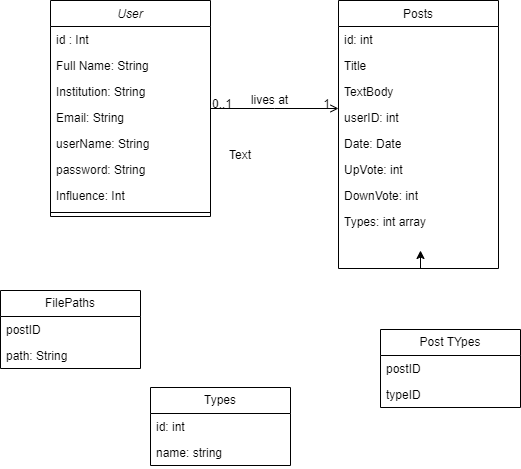

The diagram above was exported from draw.io. Its source (the exported page's mxGraphModel, read from the mxfile embedded in the PNG):
<mxGraphModel dx="794" dy="734" grid="1" gridSize="10" guides="1" tooltips="1" connect="1" arrows="1" fold="1" page="1" pageScale="1" pageWidth="827" pageHeight="1169" math="0" shadow="0">
  <root>
    <mxCell id="WIyWlLk6GJQsqaUBKTNV-0" />
    <mxCell id="WIyWlLk6GJQsqaUBKTNV-1" parent="WIyWlLk6GJQsqaUBKTNV-0" />
    <mxCell id="zkfFHV4jXpPFQw0GAbJ--0" value="User" style="swimlane;fontStyle=2;align=center;verticalAlign=top;childLayout=stackLayout;horizontal=1;startSize=26;horizontalStack=0;resizeParent=1;resizeLast=0;collapsible=1;marginBottom=0;rounded=0;shadow=0;strokeWidth=1;" parent="WIyWlLk6GJQsqaUBKTNV-1" vertex="1">
      <mxGeometry x="220" y="120" width="160" height="216" as="geometry">
        <mxRectangle x="230" y="140" width="160" height="26" as="alternateBounds" />
      </mxGeometry>
    </mxCell>
    <mxCell id="DBN57J7cen4tWR2EgbHX-3" value="id : Int" style="text;strokeColor=none;fillColor=none;align=left;verticalAlign=top;spacingLeft=4;spacingRight=4;overflow=hidden;rotatable=0;points=[[0,0.5],[1,0.5]];portConstraint=eastwest;whiteSpace=wrap;html=1;" vertex="1" parent="zkfFHV4jXpPFQw0GAbJ--0">
      <mxGeometry y="26" width="160" height="26" as="geometry" />
    </mxCell>
    <mxCell id="zkfFHV4jXpPFQw0GAbJ--1" value="Full Name: String" style="text;align=left;verticalAlign=top;spacingLeft=4;spacingRight=4;overflow=hidden;rotatable=0;points=[[0,0.5],[1,0.5]];portConstraint=eastwest;" parent="zkfFHV4jXpPFQw0GAbJ--0" vertex="1">
      <mxGeometry y="52" width="160" height="26" as="geometry" />
    </mxCell>
    <mxCell id="zkfFHV4jXpPFQw0GAbJ--2" value="Institution: String" style="text;align=left;verticalAlign=top;spacingLeft=4;spacingRight=4;overflow=hidden;rotatable=0;points=[[0,0.5],[1,0.5]];portConstraint=eastwest;rounded=0;shadow=0;html=0;" parent="zkfFHV4jXpPFQw0GAbJ--0" vertex="1">
      <mxGeometry y="78" width="160" height="26" as="geometry" />
    </mxCell>
    <mxCell id="zkfFHV4jXpPFQw0GAbJ--3" value="Email: String" style="text;align=left;verticalAlign=top;spacingLeft=4;spacingRight=4;overflow=hidden;rotatable=0;points=[[0,0.5],[1,0.5]];portConstraint=eastwest;rounded=0;shadow=0;html=0;" parent="zkfFHV4jXpPFQw0GAbJ--0" vertex="1">
      <mxGeometry y="104" width="160" height="26" as="geometry" />
    </mxCell>
    <mxCell id="DBN57J7cen4tWR2EgbHX-1" value="userName: String" style="text;strokeColor=none;fillColor=none;align=left;verticalAlign=top;spacingLeft=4;spacingRight=4;overflow=hidden;rotatable=0;points=[[0,0.5],[1,0.5]];portConstraint=eastwest;whiteSpace=wrap;html=1;" vertex="1" parent="zkfFHV4jXpPFQw0GAbJ--0">
      <mxGeometry y="130" width="160" height="26" as="geometry" />
    </mxCell>
    <mxCell id="DBN57J7cen4tWR2EgbHX-2" value="password: String" style="text;strokeColor=none;fillColor=none;align=left;verticalAlign=top;spacingLeft=4;spacingRight=4;overflow=hidden;rotatable=0;points=[[0,0.5],[1,0.5]];portConstraint=eastwest;whiteSpace=wrap;html=1;" vertex="1" parent="zkfFHV4jXpPFQw0GAbJ--0">
      <mxGeometry y="156" width="160" height="26" as="geometry" />
    </mxCell>
    <mxCell id="DBN57J7cen4tWR2EgbHX-5" value="Influence: Int" style="text;strokeColor=none;fillColor=none;align=left;verticalAlign=top;spacingLeft=4;spacingRight=4;overflow=hidden;rotatable=0;points=[[0,0.5],[1,0.5]];portConstraint=eastwest;whiteSpace=wrap;html=1;" vertex="1" parent="zkfFHV4jXpPFQw0GAbJ--0">
      <mxGeometry y="182" width="160" height="26" as="geometry" />
    </mxCell>
    <mxCell id="zkfFHV4jXpPFQw0GAbJ--4" value="" style="line;html=1;strokeWidth=1;align=left;verticalAlign=middle;spacingTop=-1;spacingLeft=3;spacingRight=3;rotatable=0;labelPosition=right;points=[];portConstraint=eastwest;" parent="zkfFHV4jXpPFQw0GAbJ--0" vertex="1">
      <mxGeometry y="208" width="160" height="8" as="geometry" />
    </mxCell>
    <mxCell id="DBN57J7cen4tWR2EgbHX-13" style="edgeStyle=orthogonalEdgeStyle;rounded=0;orthogonalLoop=1;jettySize=auto;html=1;exitX=0.5;exitY=1;exitDx=0;exitDy=0;" edge="1" parent="WIyWlLk6GJQsqaUBKTNV-1" source="zkfFHV4jXpPFQw0GAbJ--17">
      <mxGeometry relative="1" as="geometry">
        <mxPoint x="590" y="370" as="targetPoint" />
      </mxGeometry>
    </mxCell>
    <mxCell id="zkfFHV4jXpPFQw0GAbJ--17" value="Posts" style="swimlane;fontStyle=0;align=center;verticalAlign=top;childLayout=stackLayout;horizontal=1;startSize=26;horizontalStack=0;resizeParent=1;resizeLast=0;collapsible=1;marginBottom=0;rounded=0;shadow=0;strokeWidth=1;" parent="WIyWlLk6GJQsqaUBKTNV-1" vertex="1">
      <mxGeometry x="508" y="120" width="160" height="268" as="geometry">
        <mxRectangle x="550" y="140" width="160" height="26" as="alternateBounds" />
      </mxGeometry>
    </mxCell>
    <mxCell id="zkfFHV4jXpPFQw0GAbJ--18" value="id: int" style="text;align=left;verticalAlign=top;spacingLeft=4;spacingRight=4;overflow=hidden;rotatable=0;points=[[0,0.5],[1,0.5]];portConstraint=eastwest;" parent="zkfFHV4jXpPFQw0GAbJ--17" vertex="1">
      <mxGeometry y="26" width="160" height="26" as="geometry" />
    </mxCell>
    <mxCell id="zkfFHV4jXpPFQw0GAbJ--19" value="Title" style="text;align=left;verticalAlign=top;spacingLeft=4;spacingRight=4;overflow=hidden;rotatable=0;points=[[0,0.5],[1,0.5]];portConstraint=eastwest;rounded=0;shadow=0;html=0;" parent="zkfFHV4jXpPFQw0GAbJ--17" vertex="1">
      <mxGeometry y="52" width="160" height="26" as="geometry" />
    </mxCell>
    <mxCell id="zkfFHV4jXpPFQw0GAbJ--20" value="TextBody" style="text;align=left;verticalAlign=top;spacingLeft=4;spacingRight=4;overflow=hidden;rotatable=0;points=[[0,0.5],[1,0.5]];portConstraint=eastwest;rounded=0;shadow=0;html=0;" parent="zkfFHV4jXpPFQw0GAbJ--17" vertex="1">
      <mxGeometry y="78" width="160" height="26" as="geometry" />
    </mxCell>
    <mxCell id="zkfFHV4jXpPFQw0GAbJ--22" value="userID: int" style="text;align=left;verticalAlign=top;spacingLeft=4;spacingRight=4;overflow=hidden;rotatable=0;points=[[0,0.5],[1,0.5]];portConstraint=eastwest;rounded=0;shadow=0;html=0;" parent="zkfFHV4jXpPFQw0GAbJ--17" vertex="1">
      <mxGeometry y="104" width="160" height="26" as="geometry" />
    </mxCell>
    <mxCell id="DBN57J7cen4tWR2EgbHX-4" value="Date: Date" style="text;strokeColor=none;fillColor=none;align=left;verticalAlign=top;spacingLeft=4;spacingRight=4;overflow=hidden;rotatable=0;points=[[0,0.5],[1,0.5]];portConstraint=eastwest;whiteSpace=wrap;html=1;" vertex="1" parent="zkfFHV4jXpPFQw0GAbJ--17">
      <mxGeometry y="130" width="160" height="26" as="geometry" />
    </mxCell>
    <mxCell id="DBN57J7cen4tWR2EgbHX-6" value="UpVote: int" style="text;strokeColor=none;fillColor=none;align=left;verticalAlign=top;spacingLeft=4;spacingRight=4;overflow=hidden;rotatable=0;points=[[0,0.5],[1,0.5]];portConstraint=eastwest;whiteSpace=wrap;html=1;" vertex="1" parent="zkfFHV4jXpPFQw0GAbJ--17">
      <mxGeometry y="156" width="160" height="26" as="geometry" />
    </mxCell>
    <mxCell id="DBN57J7cen4tWR2EgbHX-7" value="DownVote: int" style="text;strokeColor=none;fillColor=none;align=left;verticalAlign=top;spacingLeft=4;spacingRight=4;overflow=hidden;rotatable=0;points=[[0,0.5],[1,0.5]];portConstraint=eastwest;whiteSpace=wrap;html=1;" vertex="1" parent="zkfFHV4jXpPFQw0GAbJ--17">
      <mxGeometry y="182" width="160" height="26" as="geometry" />
    </mxCell>
    <mxCell id="DBN57J7cen4tWR2EgbHX-8" value="Types: int array" style="text;strokeColor=none;fillColor=none;align=left;verticalAlign=top;spacingLeft=4;spacingRight=4;overflow=hidden;rotatable=0;points=[[0,0.5],[1,0.5]];portConstraint=eastwest;whiteSpace=wrap;html=1;" vertex="1" parent="zkfFHV4jXpPFQw0GAbJ--17">
      <mxGeometry y="208" width="160" height="26" as="geometry" />
    </mxCell>
    <mxCell id="zkfFHV4jXpPFQw0GAbJ--26" value="" style="endArrow=open;shadow=0;strokeWidth=1;rounded=0;endFill=1;edgeStyle=elbowEdgeStyle;elbow=vertical;" parent="WIyWlLk6GJQsqaUBKTNV-1" source="zkfFHV4jXpPFQw0GAbJ--0" target="zkfFHV4jXpPFQw0GAbJ--17" edge="1">
      <mxGeometry x="0.5" y="41" relative="1" as="geometry">
        <mxPoint x="380" y="192" as="sourcePoint" />
        <mxPoint x="540" y="192" as="targetPoint" />
        <mxPoint x="-40" y="32" as="offset" />
      </mxGeometry>
    </mxCell>
    <mxCell id="zkfFHV4jXpPFQw0GAbJ--27" value="0..1" style="resizable=0;align=left;verticalAlign=bottom;labelBackgroundColor=none;fontSize=12;" parent="zkfFHV4jXpPFQw0GAbJ--26" connectable="0" vertex="1">
      <mxGeometry x="-1" relative="1" as="geometry">
        <mxPoint y="4" as="offset" />
      </mxGeometry>
    </mxCell>
    <mxCell id="zkfFHV4jXpPFQw0GAbJ--28" value="1" style="resizable=0;align=right;verticalAlign=bottom;labelBackgroundColor=none;fontSize=12;" parent="zkfFHV4jXpPFQw0GAbJ--26" connectable="0" vertex="1">
      <mxGeometry x="1" relative="1" as="geometry">
        <mxPoint x="-7" y="4" as="offset" />
      </mxGeometry>
    </mxCell>
    <mxCell id="zkfFHV4jXpPFQw0GAbJ--29" value="lives at" style="text;html=1;resizable=0;points=[];;align=center;verticalAlign=middle;labelBackgroundColor=none;rounded=0;shadow=0;strokeWidth=1;fontSize=12;" parent="zkfFHV4jXpPFQw0GAbJ--26" vertex="1" connectable="0">
      <mxGeometry x="0.5" y="49" relative="1" as="geometry">
        <mxPoint x="-38" y="40" as="offset" />
      </mxGeometry>
    </mxCell>
    <mxCell id="DBN57J7cen4tWR2EgbHX-0" value="Text" style="text;html=1;strokeColor=none;fillColor=none;align=center;verticalAlign=middle;whiteSpace=wrap;rounded=0;" vertex="1" parent="WIyWlLk6GJQsqaUBKTNV-1">
      <mxGeometry x="380" y="260" width="60" height="30" as="geometry" />
    </mxCell>
    <mxCell id="DBN57J7cen4tWR2EgbHX-9" value="FilePaths" style="swimlane;fontStyle=0;childLayout=stackLayout;horizontal=1;startSize=26;fillColor=none;horizontalStack=0;resizeParent=1;resizeParentMax=0;resizeLast=0;collapsible=1;marginBottom=0;whiteSpace=wrap;html=1;" vertex="1" parent="WIyWlLk6GJQsqaUBKTNV-1">
      <mxGeometry x="170" y="410" width="140" height="78" as="geometry" />
    </mxCell>
    <mxCell id="DBN57J7cen4tWR2EgbHX-10" value="postID" style="text;strokeColor=none;fillColor=none;align=left;verticalAlign=top;spacingLeft=4;spacingRight=4;overflow=hidden;rotatable=0;points=[[0,0.5],[1,0.5]];portConstraint=eastwest;whiteSpace=wrap;html=1;" vertex="1" parent="DBN57J7cen4tWR2EgbHX-9">
      <mxGeometry y="26" width="140" height="26" as="geometry" />
    </mxCell>
    <mxCell id="DBN57J7cen4tWR2EgbHX-11" value="path: String" style="text;strokeColor=none;fillColor=none;align=left;verticalAlign=top;spacingLeft=4;spacingRight=4;overflow=hidden;rotatable=0;points=[[0,0.5],[1,0.5]];portConstraint=eastwest;whiteSpace=wrap;html=1;" vertex="1" parent="DBN57J7cen4tWR2EgbHX-9">
      <mxGeometry y="52" width="140" height="26" as="geometry" />
    </mxCell>
    <mxCell id="DBN57J7cen4tWR2EgbHX-14" value="Types" style="swimlane;fontStyle=0;childLayout=stackLayout;horizontal=1;startSize=26;fillColor=none;horizontalStack=0;resizeParent=1;resizeParentMax=0;resizeLast=0;collapsible=1;marginBottom=0;whiteSpace=wrap;html=1;" vertex="1" parent="WIyWlLk6GJQsqaUBKTNV-1">
      <mxGeometry x="320" y="507" width="140" height="78" as="geometry" />
    </mxCell>
    <mxCell id="DBN57J7cen4tWR2EgbHX-15" value="id: int" style="text;strokeColor=none;fillColor=none;align=left;verticalAlign=top;spacingLeft=4;spacingRight=4;overflow=hidden;rotatable=0;points=[[0,0.5],[1,0.5]];portConstraint=eastwest;whiteSpace=wrap;html=1;" vertex="1" parent="DBN57J7cen4tWR2EgbHX-14">
      <mxGeometry y="26" width="140" height="26" as="geometry" />
    </mxCell>
    <mxCell id="DBN57J7cen4tWR2EgbHX-16" value="name: string" style="text;strokeColor=none;fillColor=none;align=left;verticalAlign=top;spacingLeft=4;spacingRight=4;overflow=hidden;rotatable=0;points=[[0,0.5],[1,0.5]];portConstraint=eastwest;whiteSpace=wrap;html=1;" vertex="1" parent="DBN57J7cen4tWR2EgbHX-14">
      <mxGeometry y="52" width="140" height="26" as="geometry" />
    </mxCell>
    <mxCell id="DBN57J7cen4tWR2EgbHX-18" value="Post TYpes" style="swimlane;fontStyle=0;childLayout=stackLayout;horizontal=1;startSize=26;fillColor=none;horizontalStack=0;resizeParent=1;resizeParentMax=0;resizeLast=0;collapsible=1;marginBottom=0;whiteSpace=wrap;html=1;" vertex="1" parent="WIyWlLk6GJQsqaUBKTNV-1">
      <mxGeometry x="550" y="449" width="140" height="78" as="geometry" />
    </mxCell>
    <mxCell id="DBN57J7cen4tWR2EgbHX-19" value="postID" style="text;strokeColor=none;fillColor=none;align=left;verticalAlign=top;spacingLeft=4;spacingRight=4;overflow=hidden;rotatable=0;points=[[0,0.5],[1,0.5]];portConstraint=eastwest;whiteSpace=wrap;html=1;" vertex="1" parent="DBN57J7cen4tWR2EgbHX-18">
      <mxGeometry y="26" width="140" height="26" as="geometry" />
    </mxCell>
    <mxCell id="DBN57J7cen4tWR2EgbHX-20" value="typeID" style="text;strokeColor=none;fillColor=none;align=left;verticalAlign=top;spacingLeft=4;spacingRight=4;overflow=hidden;rotatable=0;points=[[0,0.5],[1,0.5]];portConstraint=eastwest;whiteSpace=wrap;html=1;" vertex="1" parent="DBN57J7cen4tWR2EgbHX-18">
      <mxGeometry y="52" width="140" height="26" as="geometry" />
    </mxCell>
  </root>
</mxGraphModel>